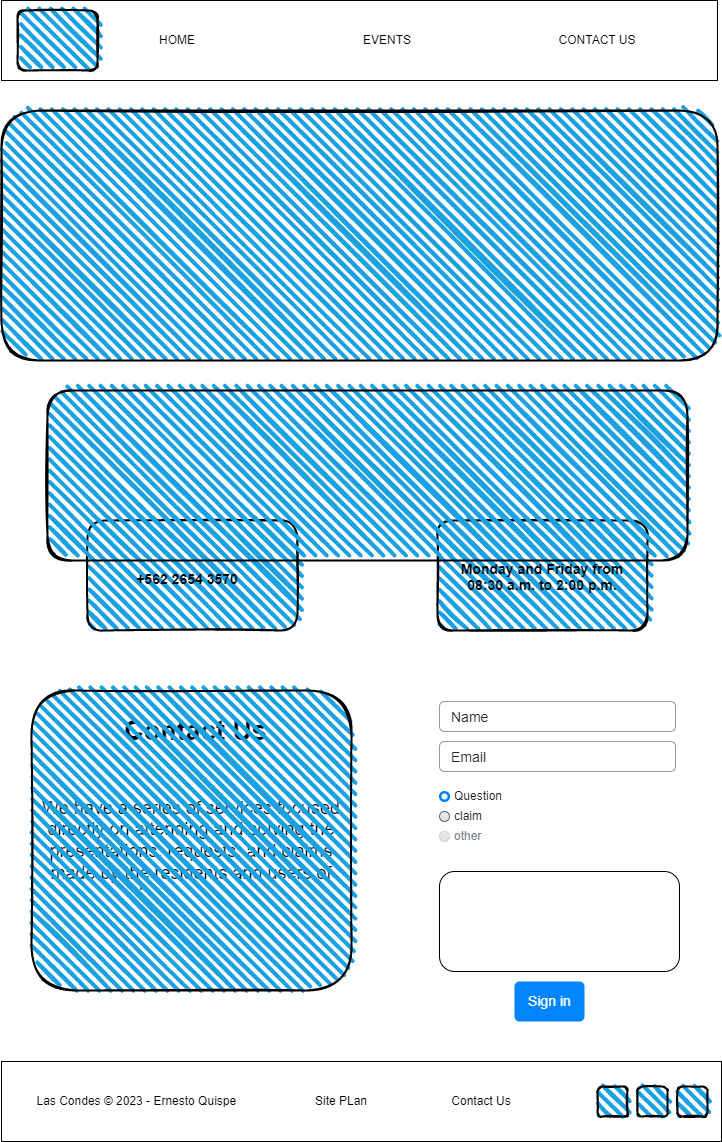

The diagram above was exported from draw.io. Its source (the exported page's mxGraphModel, read from the mxfile embedded in the PNG):
<mxGraphModel dx="1434" dy="836" grid="1" gridSize="10" guides="1" tooltips="1" connect="1" arrows="1" fold="1" page="1" pageScale="1" pageWidth="827" pageHeight="1169" math="0" shadow="0">
  <root>
    <mxCell id="0" />
    <mxCell id="1" parent="0" />
    <mxCell id="SAtjGfj6z4Xe43egeusi-1" value="" style="rounded=0;whiteSpace=wrap;html=1;" parent="1" vertex="1">
      <mxGeometry x="44" y="40" width="716" height="80" as="geometry" />
    </mxCell>
    <mxCell id="SAtjGfj6z4Xe43egeusi-2" value="" style="rounded=1;whiteSpace=wrap;html=1;strokeWidth=2;fillWeight=4;hachureGap=8;hachureAngle=45;fillColor=#1ba1e2;sketch=1;" parent="1" vertex="1">
      <mxGeometry x="60" y="50" width="80" height="60" as="geometry" />
    </mxCell>
    <mxCell id="SAtjGfj6z4Xe43egeusi-3" value="HOME" style="text;strokeColor=none;align=center;fillColor=none;html=1;verticalAlign=middle;whiteSpace=wrap;rounded=0;" parent="1" vertex="1">
      <mxGeometry x="190" y="65" width="60" height="30" as="geometry" />
    </mxCell>
    <mxCell id="SAtjGfj6z4Xe43egeusi-4" value="EVENTS" style="text;strokeColor=none;align=center;fillColor=none;html=1;verticalAlign=middle;whiteSpace=wrap;rounded=0;" parent="1" vertex="1">
      <mxGeometry x="400" y="65" width="60" height="30" as="geometry" />
    </mxCell>
    <mxCell id="SAtjGfj6z4Xe43egeusi-5" value="CONTACT US" style="text;strokeColor=none;align=center;fillColor=none;html=1;verticalAlign=middle;whiteSpace=wrap;rounded=0;" parent="1" vertex="1">
      <mxGeometry x="580" y="65" width="120" height="30" as="geometry" />
    </mxCell>
    <mxCell id="SAtjGfj6z4Xe43egeusi-6" value="" style="rounded=0;whiteSpace=wrap;html=1;" parent="1" vertex="1">
      <mxGeometry x="44" y="1101" width="720" height="80" as="geometry" />
    </mxCell>
    <mxCell id="SAtjGfj6z4Xe43egeusi-7" value="" style="rounded=1;whiteSpace=wrap;html=1;strokeWidth=2;fillWeight=4;hachureGap=8;hachureAngle=45;fillColor=#1ba1e2;sketch=1;" parent="1" vertex="1">
      <mxGeometry x="680" y="1126" width="30" height="30" as="geometry" />
    </mxCell>
    <mxCell id="SAtjGfj6z4Xe43egeusi-8" value="" style="rounded=1;whiteSpace=wrap;html=1;strokeWidth=2;fillWeight=4;hachureGap=8;hachureAngle=45;fillColor=#1ba1e2;sketch=1;" parent="1" vertex="1">
      <mxGeometry x="640" y="1126" width="30" height="30" as="geometry" />
    </mxCell>
    <mxCell id="SAtjGfj6z4Xe43egeusi-9" value="" style="rounded=1;whiteSpace=wrap;html=1;strokeWidth=2;fillWeight=4;hachureGap=8;hachureAngle=45;fillColor=#1ba1e2;sketch=1;" parent="1" vertex="1">
      <mxGeometry x="720" y="1126" width="30" height="30" as="geometry" />
    </mxCell>
    <mxCell id="SAtjGfj6z4Xe43egeusi-10" value="Las Condes © 2023 - Ernesto Quispe&amp;nbsp;" style="text;strokeColor=none;align=center;fillColor=none;html=1;verticalAlign=middle;whiteSpace=wrap;rounded=0;" parent="1" vertex="1">
      <mxGeometry x="74" y="1126" width="214" height="30" as="geometry" />
    </mxCell>
    <mxCell id="SAtjGfj6z4Xe43egeusi-11" value="Site PLan" style="text;strokeColor=none;align=center;fillColor=none;html=1;verticalAlign=middle;whiteSpace=wrap;rounded=0;" parent="1" vertex="1">
      <mxGeometry x="354" y="1126" width="60" height="30" as="geometry" />
    </mxCell>
    <mxCell id="SAtjGfj6z4Xe43egeusi-12" value="Contact Us" style="text;strokeColor=none;align=center;fillColor=none;html=1;verticalAlign=middle;whiteSpace=wrap;rounded=0;" parent="1" vertex="1">
      <mxGeometry x="474" y="1126" width="100" height="30" as="geometry" />
    </mxCell>
    <mxCell id="MueB4yDgPZWw9GBlns3E-1" value="" style="rounded=1;whiteSpace=wrap;html=1;strokeWidth=2;fillWeight=4;hachureGap=8;hachureAngle=45;fillColor=#1ba1e2;sketch=1;" parent="1" vertex="1">
      <mxGeometry x="44" y="150" width="716" height="250" as="geometry" />
    </mxCell>
    <mxCell id="n1-Qck9-p1Qc2fnfWqEO-1" value="&lt;font style=&quot;font-size: 27px;&quot;&gt;Contact Us&lt;/font&gt;" style="text;strokeColor=none;fillColor=none;html=1;fontSize=24;fontStyle=1;verticalAlign=middle;align=center;" parent="1" vertex="1">
      <mxGeometry x="188" y="751" width="100" height="40" as="geometry" />
    </mxCell>
    <UserObject label="&lt;br&gt;&lt;font style=&quot;font-size: 18px;&quot;&gt;We have a series of services focused directly on attending and solving the presentations, requests, and claims made by the residents and users of the commune.&lt;/font&gt;" placeholders="1" name="Variable" id="n1-Qck9-p1Qc2fnfWqEO-2">
      <mxCell style="text;html=1;strokeColor=none;fillColor=none;align=center;verticalAlign=middle;whiteSpace=wrap;overflow=hidden;" parent="1" vertex="1">
        <mxGeometry x="79" y="821" width="310" height="110" as="geometry" />
      </mxCell>
    </UserObject>
    <mxCell id="OUhnFaTcqu_YJPgZkhHC-1" value="" style="rounded=1;whiteSpace=wrap;html=1;strokeWidth=2;fillWeight=4;hachureGap=8;hachureAngle=45;fillColor=#1ba1e2;sketch=1;" parent="1" vertex="1">
      <mxGeometry x="130" y="560" width="210" height="110" as="geometry" />
    </mxCell>
    <UserObject label="&lt;p style=&quot;font-family: var(--paragraph-font); color: var(--paragraph-color-on-white); padding: 1em; font-size: 14px;&quot;&gt;&lt;b style=&quot;&quot;&gt;&lt;font style=&quot;font-size: 14px;&quot;&gt;+562 2654 3570&lt;br&gt;&lt;/font&gt;&lt;/b&gt;&lt;/p&gt;&lt;p style=&quot;font-family: var(--paragraph-font); color: var(--paragraph-color-on-white); padding: 1em; font-size: 14px;&quot;&gt;&lt;br&gt;&lt;/p&gt;" placeholders="1" name="Variable" id="OUhnFaTcqu_YJPgZkhHC-4">
      <mxCell style="text;html=1;strokeColor=none;fillColor=none;align=center;verticalAlign=middle;whiteSpace=wrap;overflow=hidden;" parent="1" vertex="1">
        <mxGeometry x="130" y="580" width="200" height="90" as="geometry" />
      </mxCell>
    </UserObject>
    <mxCell id="OUhnFaTcqu_YJPgZkhHC-5" value="" style="rounded=1;whiteSpace=wrap;html=1;strokeWidth=2;fillWeight=4;hachureGap=8;hachureAngle=45;fillColor=#1ba1e2;sketch=1;" parent="1" vertex="1">
      <mxGeometry x="480" y="560" width="210" height="110" as="geometry" />
    </mxCell>
    <UserObject label="&lt;p style=&quot;font-family: var(--paragraph-font); color: var(--paragraph-color-on-white); padding: 1em; font-size: 14px;&quot;&gt;&lt;font style=&quot;font-size: 14px;&quot;&gt;&lt;b style=&quot;&quot;&gt;Monday and Friday from 08:30 a.m. to 2:00 p.m.&lt;/b&gt;&lt;/font&gt;&lt;/p&gt;&lt;div style=&quot;font-size: 14px;&quot;&gt;&lt;br&gt;&lt;/div&gt;" placeholders="1" name="Variable" id="OUhnFaTcqu_YJPgZkhHC-8">
      <mxCell style="text;html=1;strokeColor=none;fillColor=none;align=center;verticalAlign=middle;whiteSpace=wrap;overflow=hidden;" parent="1" vertex="1">
        <mxGeometry x="485" y="570" width="200" height="90" as="geometry" />
      </mxCell>
    </UserObject>
    <mxCell id="OUhnFaTcqu_YJPgZkhHC-9" value="Name" style="fillColor=none;strokeColor=none;align=left;fontSize=14;fontColor=#212529;" parent="1" vertex="1">
      <mxGeometry x="492" y="741" width="200" height="30" as="geometry" />
    </mxCell>
    <mxCell id="OUhnFaTcqu_YJPgZkhHC-10" value="" style="html=1;shadow=0;dashed=0;shape=mxgraph.bootstrap.rrect;rSize=5;fillColor=none;strokeColor=#999999;align=left;spacing=15;fontSize=14;fontColor=#6C767D;" parent="1" vertex="1">
      <mxGeometry x="482" y="741" width="236" height="30" as="geometry" />
    </mxCell>
    <mxCell id="OUhnFaTcqu_YJPgZkhHC-11" value="Email" style="fillColor=none;strokeColor=none;align=left;fontSize=14;fontColor=#212529;" parent="1" vertex="1">
      <mxGeometry x="492" y="781" width="200" height="30" as="geometry" />
    </mxCell>
    <mxCell id="OUhnFaTcqu_YJPgZkhHC-12" value="" style="html=1;shadow=0;dashed=0;shape=mxgraph.bootstrap.rrect;rSize=5;fillColor=none;strokeColor=#999999;align=left;spacing=15;fontSize=14;fontColor=#6C767D;" parent="1" vertex="1">
      <mxGeometry x="482" y="781" width="236" height="30" as="geometry" />
    </mxCell>
    <mxCell id="OUhnFaTcqu_YJPgZkhHC-14" value="Question" style="html=1;shadow=0;dashed=0;shape=mxgraph.bootstrap.radioButton2;labelPosition=right;verticalLabelPosition=middle;align=left;verticalAlign=middle;gradientColor=#DEDEDE;fillColor=#EDEDED;strokeColor=#666666;checked=1;spacing=5;fontColor=#212529;checkedFill=#0085FC;checkedStroke=#ffffff;sketch=0;" parent="1" vertex="1">
      <mxGeometry x="482" y="831" width="10" height="10" as="geometry" />
    </mxCell>
    <mxCell id="OUhnFaTcqu_YJPgZkhHC-15" value="claim" style="html=1;shadow=0;dashed=0;shape=mxgraph.bootstrap.radioButton2;labelPosition=right;verticalLabelPosition=middle;align=left;verticalAlign=middle;gradientColor=#DEDEDE;fillColor=#EDEDED;strokeColor=#666666;checked=0;spacing=5;fontColor=#212529;checkedFill=#0085FC;checkedStroke=#ffffff;sketch=0;" parent="1" vertex="1">
      <mxGeometry x="482" y="851" width="10" height="10" as="geometry" />
    </mxCell>
    <mxCell id="OUhnFaTcqu_YJPgZkhHC-16" value="other" style="html=1;shadow=0;dashed=0;shape=mxgraph.bootstrap.radioButton2;labelPosition=right;verticalLabelPosition=middle;align=left;verticalAlign=middle;gradientColor=#DEDEDE;fillColor=#EDEDED;strokeColor=#D2D2D2;checked=0;spacing=5;fontColor=#7D868C;checkedFill=#0085FC;checkedStroke=#ffffff;sketch=0;" parent="1" vertex="1">
      <mxGeometry x="482" y="871" width="10" height="10" as="geometry" />
    </mxCell>
    <mxCell id="OUhnFaTcqu_YJPgZkhHC-19" value="Sign in" style="html=1;shadow=0;dashed=0;shape=mxgraph.bootstrap.rrect;rSize=5;fillColor=#0085FC;strokeColor=none;align=center;fontSize=14;fontColor=#FFFFFF;sketch=0;" parent="1" vertex="1">
      <mxGeometry x="557" y="1021" width="70" height="40" as="geometry" />
    </mxCell>
    <mxCell id="OUhnFaTcqu_YJPgZkhHC-21" value="" style="rounded=1;whiteSpace=wrap;html=1;" parent="1" vertex="1">
      <mxGeometry x="482" y="911" width="240" height="100" as="geometry" />
    </mxCell>
    <mxCell id="OUhnFaTcqu_YJPgZkhHC-22" value="" style="rounded=1;whiteSpace=wrap;html=1;strokeWidth=2;fillWeight=4;hachureGap=8;hachureAngle=45;fillColor=#1ba1e2;sketch=1;" parent="1" vertex="1">
      <mxGeometry x="74" y="730" width="320" height="300" as="geometry" />
    </mxCell>
    <mxCell id="lQvtYntVpFshb3yBr387-4" value="" style="rounded=1;whiteSpace=wrap;html=1;strokeWidth=2;fillWeight=4;hachureGap=8;hachureAngle=45;fillColor=#1ba1e2;sketch=1;" vertex="1" parent="1">
      <mxGeometry x="90" y="430" width="640" height="170" as="geometry" />
    </mxCell>
  </root>
</mxGraphModel>